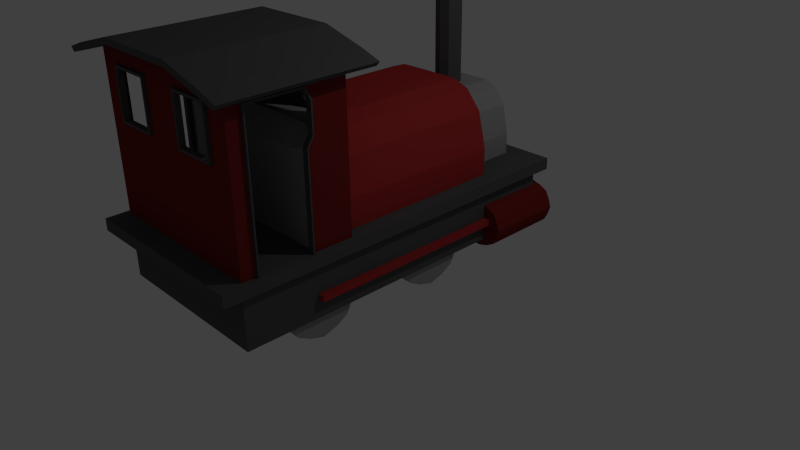 # Source: steamer040.blend  (saved by Blender 2.69.0; exported with 4.5.12 LTS)
import bpy
from mathutils import Matrix  # noqa: F401  (used for matrix-valued properties, if any)

bpy.ops.wm.read_factory_settings(use_empty=True)
scene = bpy.context.scene
scene.name = 'Scene'

# ---- collections
col_collection_1 = bpy.data.collections.new('Collection 1'); scene.collection.children.link(col_collection_1)

# ---- materials (node trees are filled in below, after node groups)
mat_material = bpy.data.materials.new('Material')
mat_material.alpha_threshold = 0.0
mat_material.use_transparent_shadow = False
mat_material.diffuse_color = (0.4179, 0.0331, 0.0331, 1.0)
mat_material.roughness = 0.5
mat_material.line_color = (0.0, 0.0, 0.0, 1.0)
mat_material_001 = bpy.data.materials.new('Material.001')
mat_material_001.alpha_threshold = 0.0
mat_material_001.use_transparent_shadow = False
mat_material_001.diffuse_color = (0.09463, 0.09463, 0.09463, 1.0)
mat_material_001.roughness = 0.5
mat_material_001.line_color = (0.0, 0.0, 0.0, 1.0)
mat_material_002 = bpy.data.materials.new('Material.002')
mat_material_002.alpha_threshold = 0.0
mat_material_002.use_transparent_shadow = False
mat_material_002.diffuse_color = (0.2019, 0.01814, 0.01814, 1.0)
mat_material_002.roughness = 0.5
mat_material_002.line_color = (0.0, 0.0, 0.0, 1.0)
mat_material_003 = bpy.data.materials.new('Material.003')
mat_material_003.alpha_threshold = 0.0
mat_material_003.use_transparent_shadow = False
mat_material_003.diffuse_color = (0.3343, 0.3343, 0.3343, 1.0)
mat_material_003.roughness = 0.5
mat_material_003.line_color = (0.0, 0.0, 0.0, 1.0)

# ---- material node trees

# ---- world
world_world = bpy.data.worlds.new('World'); scene.world = world_world
world_world.color = (0.05088, 0.05088, 0.05088)
world_world.use_sun_shadow = False
world_world.sun_shadow_jitter_overblur = 0.0
world_world.cycles.sampling_method = 'MANUAL'
world_world.cycles.sample_map_resolution = 256

# ---- cameras
cam_camera = bpy.data.cameras.new('Camera')
cam_camera.clip_end = 100.0
cam_camera.lens = 35.0
cam_camera.sensor_width = 32.0
cam_camera.sensor_height = 18.0
cam_camera.ortho_scale = 7.314
cam_camera.dof.focus_distance = 0.0
cam_camera.dof.aperture_fstop = 128.0

# ---- lights
light_lamp = bpy.data.lights.new('Lamp', 'POINT')
light_lamp.transmission_factor = 0.0
light_lamp.cutoff_distance = 30.0
light_lamp.energy = 100.0
light_lamp.shadow_buffer_clip_start = 1.001
light_lamp.shadow_soft_size = 0.1
light_lamp.shadow_maximum_resolution = 0.006
light_lamp.use_absolute_resolution = True
light_lamp.cycles.use_multiple_importance_sampling = False

# ---- meshes
me_cube_001 = bpy.data.meshes.new('Cube.001')
me_cube_001.from_pydata([(0.4826, 1.734, -1.344), (1.863, 1.734, -1.344), (1.173, 1.777, -1.344), (0.5587, 1.734, -0.598), (1.786, 1.734, -0.598), (1.173, 1.777, -0.594), (1.518, 1.777, -1.344), (0.7009, 1.734, -0.4027), (1.644, 1.734, -0.4027), (0.8276, 1.777, -1.344), (0.4826, 1.734, -0.9673), (1.863, 1.734, -0.9673), (1.501, 1.777, -0.5943), (0.844, 1.777, -0.5943), (1.173, 1.777, -0.9673), (1.173, 1.734, -0.3332), (1.482, 1.734, -0.3365), (1.518, 1.777, -0.9673), (0.8276, 1.777, -0.9673), (0.8629, 1.734, -0.3365), (0.4826, 0.9806, -1.344), (1.863, 0.9806, -1.344), (0.5587, 0.9806, -0.598), (1.786, 0.9806, -0.598), (0.7009, 0.9806, -0.4027), (1.644, 0.9806, -0.4027), (0.4826, 0.9806, -0.9673), (1.863, 0.9806, -0.9673), (1.173, 0.9806, -0.3332), (1.482, 0.9806, -0.3365), (0.8629, 0.9806, -0.3365), (0.2066, 0.9932, -1.331), (2.139, 0.9932, -1.331), (1.173, 0.9932, -1.331), (0.3132, 0.9932, -0.44), (2.032, 0.9932, -0.44), (1.173, 0.9932, -0.4351), (1.656, 0.9932, -1.331), (0.5122, 0.9932, -0.2067), (1.833, 0.9932, -0.2067), (0.6896, 0.9932, -1.331), (0.2066, 0.9932, -0.8809), (2.139, 0.9932, -0.8809), (1.633, 0.9932, -0.4356), (0.7125, 0.9932, -0.4356), (1.173, 0.9932, -0.8809), (1.173, 0.9932, -0.1238), (1.606, 0.9932, -0.1277), (1.656, 0.9932, -0.8809), (0.6896, 0.9932, -0.8809), (0.7391, 0.9932, -0.1277), (0.2066, 0.1674, -1.331), (2.139, 0.1674, -1.331), (0.3132, 0.1674, -0.44), (2.032, 0.1674, -0.44), (0.5122, 0.1674, -0.2067), (1.833, 0.1674, -0.2067), (0.2066, 0.1674, -0.8809), (2.139, 0.1674, -0.8809), (1.173, 0.1674, -0.1238), (1.606, 0.1674, -0.1277), (0.7391, 0.1674, -0.1277), (0.2066, -0.5859, -1.331), (2.139, -0.5859, -1.331), (0.3132, -0.5859, -0.44), (2.032, -0.5859, -0.44), (0.5122, -0.5859, -0.2067), (1.833, -0.5859, -0.2067), (0.2066, -0.5859, -0.8809), (2.139, -0.5859, -0.8809), (1.173, -0.5859, -0.1238), (1.606, -0.5859, -0.1277), (0.7391, -0.5859, -0.1277), (0.2066, -1.286, -1.331), (2.139, -1.286, -1.331), (0.3132, -1.286, -0.44), (2.032, -1.286, -0.44), (0.5122, -1.286, -0.2067), (1.833, -1.286, -0.2067), (0.2066, -1.286, -0.8809), (2.139, -1.286, -0.8809), (1.173, -1.286, -0.1238), (1.606, -1.286, -0.1277), (0.7391, -1.286, -0.1277), (0.0756, -1.255, -1.299), (2.283, -1.255, -1.299), (2.283, -2.655, -1.299), (0.0756, -2.655, -1.299), (0.0756, -1.255, 0.6817), (2.283, -1.255, 0.6817), (2.283, -2.655, 0.6817), (0.0756, -2.655, 0.6817), (0.006169, 1.967, -1.384), (2.355, 1.967, -1.384), (2.355, -2.922, -1.384), (0.006169, -2.922, -1.384), (0.006169, 1.967, -1.234), (2.355, 1.967, -1.234), (2.355, -2.922, -1.234), (0.006169, -2.922, -1.234), (1.052, 1.465, -0.4612), (1.283, 1.465, -0.4612), (1.283, 1.235, -0.4612), (1.052, 1.235, -0.4612), (1.052, 1.465, 0.8791), (1.283, 1.465, 0.8791), (1.283, 1.235, 0.8791), (1.052, 1.235, 0.8791), (1.321, 1.35, -0.4612), (1.168, 1.196, 0.8791), (1.168, 1.504, 0.8791), (1.168, 1.196, -0.4612), (1.168, 1.504, -0.4612), (1.014, 1.35, 0.8791), (1.321, 1.35, 0.8791), (1.014, 1.35, -0.4612), (1.041, 1.477, 0.9362), (1.041, 1.477, 0.8791), (1.295, 1.477, 0.8791), (1.295, 1.223, 0.8791), (1.041, 1.223, 0.8791), (1.168, 1.181, 0.8791), (1.168, 1.519, 0.8791), (0.9983, 1.35, 0.8791), (1.337, 1.35, 0.8791), (0.0756, -1.255, -0.08271), (1.295, 1.477, 0.9362), (1.295, 1.223, 0.9362), (1.041, 1.223, 0.9362), (1.168, 1.181, 0.9362), (1.168, 1.519, 0.9362), (0.9983, 1.35, 0.9362), (1.337, 1.35, 0.9362), (1.168, 1.35, 0.9362), (1.179, -1.255, 0.8323), (2.283, -1.255, -0.08271), (1.179, -1.255, -1.299), (2.283, -1.955, 0.6817), (2.283, -2.655, -0.08271), (2.283, -1.955, -1.299), (1.179, -2.655, 0.8323), (0.0756, -2.655, -0.08271), (1.179, -2.655, -1.299), (0.0756, -1.955, 0.6817), (0.0756, -1.955, -1.299), (1.179, -1.255, -0.08271), (0.3791, -2.617, 0.5153), (1.179, -2.655, -0.08271), (1.455, -2.692, 0.04108), (1.179, -1.955, -1.299), (0.0756, -1.255, 0.4125), (1.731, -1.255, 0.8323), (2.283, -1.255, -0.8039), (0.6274, -1.255, -1.299), (2.283, -2.305, 0.6817), (2.283, -2.655, -0.8039), (2.283, -1.605, -1.299), (0.6274, -2.655, 0.8323), (0.0756, -2.655, -0.8039), (1.731, -2.655, -1.299), (0.0756, -1.605, 0.6817), (0.0756, -2.305, -1.299), (0.0756, -1.255, -0.8039), (0.6274, -1.255, 0.8323), (2.283, -1.255, 0.4125), (1.731, -1.255, -1.299), (2.283, -1.605, 0.6817), (2.283, -2.655, 0.4125), (2.283, -2.305, -1.299), (1.731, -2.655, 0.8323), (0.0756, -2.655, 0.4125), (0.6274, -2.655, -1.299), (0.0756, -2.305, 0.6817), (0.0756, -1.605, -1.299), (1.179, -1.255, -0.8039), (1.179, -1.255, 0.4125), (0.6274, -1.255, -0.08271), (1.731, -1.255, -0.08271), (0.8758, -2.617, 0.5153), (0.8758, -2.617, 0.2827), (2.283, -1.605, -0.08271), (0.3791, -2.617, 0.2827), (1.179, -2.655, -0.8039), (1.179, -2.655, 0.4125), (1.731, -2.655, -0.08271), (0.6274, -2.655, -0.08271), (2.007, -2.692, 0.04108), (1.455, -2.692, 0.5471), (2.007, -2.692, 0.5471), (0.0756, -1.605, -0.08271), (1.179, -2.305, -1.299), (1.179, -1.605, -1.299), (0.6274, -1.955, -1.299), (1.731, -1.955, -1.299), (1.731, -1.255, -0.8039), (0.3791, -2.692, 0.2827), (0.6274, -2.655, -0.8039), (0.0756, -1.605, -0.8039), (1.731, -2.305, -1.299), (0.6274, -1.255, -0.8039), (0.6846, -1.255, 0.4896), (1.674, -1.255, 0.4896), (2.283, -1.605, -0.8039), (2.283, -1.605, 0.4125), (0.8758, -2.692, 0.2827), (1.731, -2.655, -0.8039), (0.3515, -2.692, 0.1649), (0.9034, -2.692, 0.1649), (2.007, -2.692, 0.2887), (1.455, -2.692, 0.2887), (0.0756, -1.605, 0.4125), (0.6274, -2.305, -1.299), (0.6274, -1.605, -1.299), (1.731, -1.605, -1.299), (0.8758, -2.692, 0.5153), (2.283, -1.255, 0.1649), (1.455, -2.692, 0.1649), (0.6846, -1.255, 0.09091), (0.3791, -2.692, 0.5153), (0.0756, -2.655, 0.1649), (1.179, -1.255, 0.1649), (0.0756, -1.255, 0.1649), (2.283, -1.605, 0.1649), (0.3515, -2.692, 0.4125), (2.007, -2.692, 0.1649), (2.283, -2.655, 0.1649), (0.9034, -2.692, 0.4125), (1.179, -2.655, 0.1649), (0.0756, -1.605, 0.1649), (1.674, -1.255, 0.09091), (0.0756, -1.255, 0.5471), (2.007, -1.255, 0.757), (2.283, -1.255, -1.051), (0.3515, -1.255, -1.299), (2.283, -2.48, 0.6817), (2.283, -2.655, -1.051), (2.283, -1.43, -1.299), (0.3515, -2.655, 0.757), (0.0756, -2.655, -1.051), (2.007, -2.655, -1.299), (0.0756, -1.43, 0.6817), (0.0756, -2.48, -1.299), (0.0756, -1.255, -1.051), (0.3515, -1.255, 0.757), (2.283, -1.255, 0.5471), (2.007, -1.255, -1.299), (2.283, -1.43, 0.6817), (2.283, -2.655, 0.5471), (2.283, -2.48, -1.299), (2.007, -2.655, 0.757), (0.0756, -2.655, 0.5471), (0.3515, -2.655, -1.299), (0.0756, -2.48, 0.6817), (0.0756, -1.43, -1.299), (1.179, -1.255, -1.051), (1.179, -1.255, 0.5471), (0.3515, -1.255, -0.08271), (1.455, -1.255, -0.08271), (0.8758, -2.692, 0.05989), (2.283, -1.955, 0.5471), (2.283, -1.43, -0.08271), (0.6274, -2.692, -0.05153), (1.179, -2.655, -1.051), (1.179, -2.655, 0.5471), (2.007, -2.655, -0.08271), (0.9034, -2.655, -0.08271), (0.8758, -2.617, -0.05153), (0.0756, -1.955, 0.5471), (0.0756, -2.48, -0.08271), (0.0756, -1.78, -0.08271), (1.179, -2.48, -1.299), (1.179, -1.43, -1.299), (0.3515, -1.955, -1.299), (1.455, -1.955, -1.299), (0.0756, -1.255, 0.04108), (1.455, -1.255, 0.8323), (2.283, -1.255, -0.4433), (0.9034, -1.255, -1.299), (2.283, -2.13, 0.6817), (2.283, -2.655, -0.4433), (2.283, -1.78, -1.299), (0.9034, -2.655, 0.8323), (0.0756, -2.655, -0.4433), (1.455, -2.655, -1.299), (0.0756, -1.78, 0.6817), (0.0756, -2.13, -1.299), (0.0756, -1.255, -0.4433), (0.9034, -1.255, 0.8323), (2.283, -1.255, 0.04108), (1.455, -1.255, -1.299), (2.283, -1.78, 0.6817), (2.283, -2.655, 0.04108), (2.283, -2.13, -1.299), (1.455, -2.655, 0.8323), (0.0756, -2.655, 0.04108), (0.9034, -2.655, -1.299), (0.0756, -2.13, 0.6817), (0.0756, -1.78, -1.299), (1.179, -1.255, -0.4433), (1.179, -1.255, 0.04108), (0.9034, -1.255, -0.08271), (2.007, -1.255, -0.08271), (0.8758, -2.692, -0.05153), (0.3791, -2.692, 0.05989), (2.283, -1.78, -0.08271), (2.283, -2.48, -0.08271), (1.179, -2.655, -0.4433), (1.179, -2.655, 0.04108), (1.455, -2.655, -0.08271), (0.3515, -2.655, -0.08271), (1.455, -2.692, 0.4125), (2.007, -2.692, 0.4125), (1.731, -2.692, 0.5471), (0.0756, -1.43, -0.08271), (1.179, -2.13, -1.299), (1.179, -1.78, -1.299), (0.9034, -1.955, -1.299), (2.007, -1.955, -1.299), (1.731, -1.255, -1.051), (1.731, -1.255, -0.4433), (1.455, -1.255, -0.8039), (2.007, -1.255, -0.8039), (0.3791, -2.692, -0.05153), (0.6274, -2.692, 0.5153), (0.8758, -2.692, 0.3941), (2.283, -2.48, -0.8039), (0.6274, -2.655, -1.051), (0.6274, -2.655, -0.4433), (0.9034, -2.655, -0.8039), (0.3515, -2.655, -0.8039), (0.0756, -1.605, -1.051), (0.0756, -1.605, -0.4433), (0.0756, -1.78, -0.8039), (0.0756, -1.43, -0.8039), (1.731, -2.48, -1.299), (1.731, -2.13, -1.299), (1.455, -2.305, -1.299), (2.007, -2.305, -1.299), (0.6274, -1.255, -1.051), (0.6274, -1.255, -0.4433), (0.3515, -1.255, -0.8039), (0.9034, -1.255, -0.8039), (0.6274, -1.255, 0.04108), (0.6274, -1.255, 0.5475), (0.3515, -1.255, 0.4153), (0.7527, -1.255, 0.4152), (1.731, -1.255, 0.04108), (1.731, -1.255, 0.5475), (1.606, -1.255, 0.4152), (2.007, -1.255, 0.4153), (2.283, -1.605, -1.051), (2.283, -1.605, -0.4433), (2.283, -1.43, -0.8039), (2.283, -1.78, -0.8039), (2.283, -1.605, 0.04108), (2.283, -1.605, 0.5471), (2.283, -1.43, 0.4125), (2.283, -1.705, 0.4125), (0.3791, -2.692, 0.3941), (2.283, -2.305, 0.5471), (0.8758, -2.692, 0.1713), (2.283, -2.48, 0.4125), (1.731, -2.655, -1.051), (1.731, -2.655, -0.4433), (2.007, -2.655, -0.8039), (1.455, -2.655, -0.8039), (0.6274, -2.692, 0.5471), (1.731, -2.655, 0.5471), (2.007, -2.655, 0.4125), (1.455, -2.655, 0.4125), (0.3515, -2.692, -0.08271), (0.6274, -2.655, 0.5471), (0.9034, -2.655, 0.4125), (0.3515, -2.655, 0.4125), (0.6274, -2.617, -0.05153), (1.455, -2.692, -0.08271), (0.0756, -2.48, -0.8039), (2.007, -2.692, -0.08271), (1.731, -2.692, -0.08271), (0.0756, -2.305, 0.5471), (0.0756, -2.48, 0.4125), (0.3791, -2.617, 0.1713), (0.0756, -1.605, 0.04108), (0.0756, -1.605, 0.5471), (0.0756, -1.705, 0.4125), (0.0756, -1.43, 0.4125), (0.6274, -2.48, -1.299), (0.6274, -2.13, -1.299), (0.3515, -2.305, -1.299), (0.9034, -2.305, -1.299), (0.6274, -1.78, -1.299), (0.6274, -1.43, -1.299), (0.3515, -1.605, -1.299), (0.9034, -1.605, -1.299), (1.731, -1.78, -1.299), (1.731, -1.43, -1.299), (1.455, -1.605, -1.299), (2.007, -1.605, -1.299), (-0.177, -2.13, 0.6706), (-0.177, -1.78, 0.6706), (0.3791, -2.692, 0.1713), (2.283, -1.255, 0.2887), (0.8758, -2.617, 0.1713), (0.3515, -2.692, 0.04108), (0.0756, -2.655, 0.2887), (1.179, -1.255, 0.2887), (0.0756, -1.255, 0.2887), (2.283, -1.605, 0.2887), (0.9034, -2.692, -0.08271), (0.3791, -2.617, 0.3941), (2.283, -2.655, 0.2887), (0.6274, -2.692, -0.08271), (1.179, -2.655, 0.2887), (0.0756, -1.605, 0.2887), (1.606, -1.255, 0.1649), (2.283, -1.43, 0.1649), (0.9034, -2.655, 0.1649), (0.0756, -2.48, 0.1649), (2.283, -2.48, 0.1649), (0.0756, -1.43, 0.1649), (2.283, -1.705, 0.1649), (0.8758, -2.617, 0.3941), (0.3515, -1.255, 0.1649), (0.9034, -2.692, 0.04108), (2.007, -2.655, 0.1649), (2.007, -1.255, 0.1649), (0.3515, -2.655, 0.1649), (0.0756, -1.705, 0.1649), (0.7527, -1.255, 0.1649), (1.455, -2.655, 0.1649), (2.007, -1.255, -1.051), (2.283, -2.48, -1.051), (0.3515, -2.655, -1.051), (0.0756, -1.43, -1.051), (2.007, -2.48, -1.299), (-0.177, -2.48, 0.6706), (0.9034, -1.255, -1.051), (0.7527, -1.255, 0.2891), (2.007, -1.255, 0.04108), (2.283, -1.78, -1.051), (2.283, -1.705, 0.04108), (2.283, -2.48, 0.04108), (1.455, -2.655, -1.051), (1.455, -2.655, 0.2887), (0.3515, -2.655, 0.2887), (0.8758, -2.617, 0.05989), (0.6274, -2.617, 0.5153), (0.0756, -1.43, 0.04108), (0.9034, -2.48, -1.299), (0.9034, -1.78, -1.299), (2.007, -1.78, -1.299), (-0.177, -1.43, 0.6706), (-0.177, -2.305, 0.6706), (-0.177, -1.605, 0.6706), (1.455, -1.255, -1.051), (1.455, -1.255, -0.4433), (2.007, -1.255, -0.4433), (0.3515, -2.692, 0.5471), (0.9034, -2.692, 0.5471), (2.283, -2.48, -0.4433), (0.9034, -2.655, -1.051), (0.9034, -2.655, -0.4433), (0.3515, -2.655, -0.4433), (0.0756, -1.78, -1.051), (0.0756, -1.78, -0.4433), (0.0756, -1.43, -0.4433), (1.455, -2.48, -1.299), (1.455, -2.13, -1.299), (2.007, -2.13, -1.299), (-0.177, -1.955, 0.6706), (-0.177, -2.655, 0.6706), (-0.177, -1.255, 0.6706), (0.3515, -1.255, -1.051), (0.3515, -1.255, -0.4433), (0.9034, -1.255, -0.4433), (0.3515, -1.255, 0.2891), (0.3515, -1.255, 0.5475), (0.9034, -1.255, 0.5471), (1.455, -1.255, 0.04108), (1.455, -1.255, 0.5471), (2.007, -1.255, 0.5475), (2.283, -1.43, -1.051), (2.283, -1.43, -0.4433), (2.283, -1.78, -0.4433), (2.283, -1.43, 0.04108), (2.283, -1.43, 0.5471), (2.283, -1.78, 0.5471), (0.9034, -2.692, 0.2887), (2.283, -2.13, 0.5471), (2.283, -2.48, 0.5471), (2.007, -2.655, -1.051), (2.007, -2.655, -0.4433), (1.455, -2.655, -0.4433), (2.007, -2.655, 0.2887), (2.007, -2.655, 0.5471), (1.455, -2.655, 0.5471), (0.9034, -2.655, 0.2887), (0.9034, -2.655, 0.5471), (0.3515, -2.655, 0.5471), (0.0756, -2.48, -1.051), (0.0756, -2.48, -0.4433), (0.3791, -2.617, -0.05153), (0.0756, -2.48, 0.04108), (0.0756, -2.48, 0.5471), (0.0756, -2.13, 0.5471), (0.0756, -1.705, 0.04108), (0.0756, -1.78, 0.5471), (0.0756, -1.43, 0.5471), (0.3515, -2.48, -1.299), (0.3515, -2.13, -1.299), (0.9034, -2.13, -1.299), (0.3515, -1.78, -1.299), (0.3515, -1.43, -1.299), (0.9034, -1.43, -1.299), (1.455, -1.78, -1.299), (1.455, -1.43, -1.299), (2.007, -1.43, -1.299), (-0.1237, -2.13, 0.6174), (-0.1237, -1.78, 0.6174), (-0.1237, -2.48, 0.6174), (-0.1237, -1.43, 0.6174), (-0.1237, -2.305, 0.6174), (-0.1237, -1.605, 0.6174), (-0.1237, -1.955, 0.6174), (-0.1237, -2.655, 0.6174), (-0.1237, -1.255, 0.6174), (1.606, -1.255, 0.2891), (2.283, -1.43, 0.2887), (0.9034, -2.655, 0.04108), (0.0756, -2.48, 0.2887), (2.283, -2.48, 0.2887), (0.0756, -1.43, 0.2887), (2.283, -1.705, 0.2887), (0.3791, -2.617, 0.05989), (0.3515, -1.255, 0.04108), (0.3515, -2.692, 0.2887), (2.007, -2.655, 0.04108), (2.007, -1.255, 0.2891), (0.3515, -2.655, 0.04108), (0.0756, -1.705, 0.2887), (0.9034, -1.255, 0.04108), (1.455, -2.655, 0.04108), (1.674, -1.218, 0.4896), (1.674, -1.218, 0.09091), (1.731, -1.218, 0.04108), (1.731, -1.218, 0.5475), (1.606, -1.218, 0.4152), (2.007, -1.218, 0.4153), (1.606, -1.218, 0.1649), (2.007, -1.218, 0.1649), (2.007, -1.218, 0.04108), (2.007, -1.218, 0.5475), (1.606, -1.218, 0.2891), (2.007, -1.218, 0.2891), (1.687, -1.218, 0.4698), (1.687, -1.218, 0.111), (1.739, -1.218, 0.06611), (1.739, -1.218, 0.5219), (1.626, -1.218, 0.4028), (1.987, -1.218, 0.4029), (1.626, -1.218, 0.1775), (1.987, -1.218, 0.1775), (1.987, -1.218, 0.06611), (1.987, -1.218, 0.5218), (1.626, -1.218, 0.2893), (1.987, -1.218, 0.2893), (1.687, -1.293, 0.4698), (1.687, -1.293, 0.111), (1.739, -1.293, 0.06611), (1.739, -1.293, 0.5219), (1.626, -1.293, 0.4028), (1.987, -1.293, 0.4029), (1.626, -1.293, 0.1775), (1.987, -1.293, 0.1775), (1.987, -1.293, 0.06611), (1.987, -1.293, 0.5218), (1.626, -1.293, 0.2893), (1.987, -1.293, 0.2893), (0.6846, -1.218, 0.4896), (0.6846, -1.218, 0.09091), (0.6274, -1.218, 0.04108), (0.6274, -1.218, 0.5475), (0.3515, -1.218, 0.4153), (0.7527, -1.218, 0.4152), (0.3515, -1.218, 0.1649), (0.7527, -1.218, 0.1649), (0.7527, -1.218, 0.2891), (0.3515, -1.218, 0.2891), (0.3515, -1.218, 0.5475), (0.3515, -1.218, 0.04108), (0.6715, -1.218, 0.4698), (0.6715, -1.218, 0.111), (0.62, -1.218, 0.06611), (0.62, -1.218, 0.5219), (0.3717, -1.218, 0.4029), (0.7328, -1.218, 0.4028), (0.3717, -1.218, 0.1775), (0.7328, -1.218, 0.1775), (0.7328, -1.218, 0.2893), (0.3717, -1.218, 0.2893), (0.3717, -1.218, 0.5218), (0.3717, -1.218, 0.06611), (0.6715, -1.293, 0.4698), (0.6715, -1.293, 0.111), (0.62, -1.293, 0.06611), (0.62, -1.293, 0.5219), (0.3717, -1.293, 0.4029), (0.7328, -1.293, 0.4028), (0.3717, -1.293, 0.1775), (0.7328, -1.293, 0.1775), (0.7328, -1.293, 0.2893), (0.3717, -1.293, 0.2893), (0.3717, -1.293, 0.5218), (0.3717, -1.293, 0.06611), (1.483, -2.692, 0.05989), (1.979, -2.692, 0.05989), (1.483, -2.692, 0.5153), (1.979, -2.692, 0.5153), (1.979, -2.692, 0.2827), (1.483, -2.692, 0.2827), (1.483, -2.692, 0.1713), (1.979, -2.692, 0.1713), (1.483, -2.692, 0.3941), (1.979, -2.692, 0.3941), (1.731, -2.692, 0.5153), (1.483, -2.692, -0.05153), (1.979, -2.692, -0.05153), (1.731, -2.692, -0.05153), (1.483, -2.617, 0.05989), (1.979, -2.617, 0.05989), (1.483, -2.617, 0.5153), (1.979, -2.617, 0.5153), (1.979, -2.617, 0.2827), (1.483, -2.617, 0.2827), (1.483, -2.617, 0.1713), (1.979, -2.617, 0.1713), (1.483, -2.617, 0.3941), (1.979, -2.617, 0.3941), (1.731, -2.617, 0.5153), (1.483, -2.617, -0.05153), (1.979, -2.617, -0.05153), (1.731, -2.617, -0.05153), (2.321, -1.955, -1.299), (2.321, -2.305, -1.299), (2.321, -2.48, -1.299), (2.321, -1.955, 0.5471), (2.321, -1.78, -1.299), (2.321, -2.13, -1.299), (2.321, -1.78, -0.08271), (2.321, -2.48, -0.08271), (2.321, -2.48, -0.8039), (2.321, -1.78, -0.8039), (2.321, -1.705, 0.4125), (2.321, -2.305, 0.5471), (2.321, -2.48, 0.4125), (2.321, -2.48, 0.1649), (2.321, -1.705, 0.1649), (2.321, -2.48, -1.051), (2.321, -1.78, -1.051), (2.321, -1.705, 0.04108), (2.321, -2.48, 0.04108), (2.321, -2.48, -0.4433), (2.321, -1.78, -0.4433), (2.321, -1.78, 0.5471), (2.321, -2.13, 0.5471), (2.321, -2.48, 0.5471), (2.321, -2.48, 0.2887), (2.321, -1.705, 0.2887), (2.321, -1.963, -1.23), (2.321, -2.295, -1.23), (2.321, -2.462, -1.23), (2.321, -1.963, 0.524), (2.321, -1.797, -1.23), (2.321, -2.129, -1.23), (2.321, -1.797, -0.07435), (2.321, -2.462, -0.07435), (2.321, -2.462, -0.7594), (2.321, -1.797, -0.7594), (2.321, -1.725, 0.3961), (2.321, -2.295, 0.524), (2.321, -2.462, 0.3961), (2.321, -2.462, 0.1609), (2.321, -1.725, 0.1609), (2.321, -2.462, -0.9947), (2.321, -1.797, -0.9947), (2.321, -1.725, 0.04326), (2.321, -2.462, 0.04326), (2.321, -2.462, -0.4169), (2.321, -1.797, -0.4169), (2.321, -1.797, 0.524), (2.321, -2.129, 0.524), (2.321, -2.462, 0.524), (2.321, -2.462, 0.2785), (2.321, -1.725, 0.2785), (2.245, -1.963, -1.23), (2.245, -2.295, -1.23), (2.245, -2.462, -1.23), (2.245, -1.963, 0.524), (2.245, -1.797, -1.23), (2.245, -2.129, -1.23), (2.245, -1.797, -0.07435), (2.245, -2.462, -0.07435), (2.245, -2.462, -0.7594), (2.245, -1.797, -0.7594), (2.245, -1.725, 0.3961), (2.245, -2.295, 0.524), (2.245, -2.462, 0.3961), (2.245, -2.462, 0.1609), (2.245, -1.725, 0.1609), (2.245, -2.462, -0.9947), (2.245, -1.797, -0.9947), (2.245, -1.725, 0.04326), (2.245, -2.462, 0.04326), (2.245, -2.462, -0.4169), (2.245, -1.797, -0.4169), (2.245, -1.797, 0.524), (2.245, -2.129, 0.524), (2.245, -2.462, 0.524), (2.245, -2.462, 0.2785), (2.245, -1.725, 0.2785), (0.03793, -1.955, -1.299), (0.03793, -2.305, -1.299), (0.03793, -2.48, -1.299), (0.03793, -1.955, 0.5471), (0.03793, -2.48, -0.08271), (0.03793, -1.78, -0.08271), (0.03793, -2.13, -1.299), (0.03793, -1.78, -1.299), (0.03793, -1.78, -0.8039), (0.03793, -2.48, -0.8039), (0.03793, -2.305, 0.5471), (0.03793, -2.48, 0.4125), (0.03793, -1.705, 0.4125), (0.03793, -2.48, 0.1649), (0.03793, -1.705, 0.1649), (0.03793, -1.78, -1.051), (0.03793, -1.78, -0.4433), (0.03793, -2.48, -1.051), (0.03793, -2.48, -0.4433), (0.03793, -2.48, 0.04108), (0.03793, -2.48, 0.5471), (0.03793, -2.13, 0.5471), (0.03793, -1.705, 0.04108), (0.03793, -1.78, 0.5471), (0.03793, -2.48, 0.2887), (0.03793, -1.705, 0.2887), (0.03793, -1.963, -1.231), (0.03793, -2.295, -1.231), (0.03793, -2.462, -1.231), (0.03793, -1.963, 0.5233), (0.03793, -2.462, -0.07498), (0.03793, -1.797, -0.07498), (0.03793, -2.129, -1.231), (0.03793, -1.797, -1.231), (0.03793, -1.797, -0.7601), (0.03793, -2.462, -0.7601), (0.03793, -2.295, 0.5233), (0.03793, -2.462, 0.3954), (0.03793, -1.725, 0.3954), (0.03793, -2.462, 0.1602), (0.03793, -1.725, 0.1602), (0.03793, -1.797, -0.9953), (0.03793, -1.797, -0.4175), (0.03793, -2.462, -0.9953), (0.03793, -2.462, -0.4175), (0.03793, -2.462, 0.04263), (0.03793, -2.462, 0.5233), (0.03793, -2.129, 0.5233), (0.03793, -1.725, 0.04263), (0.03793, -1.797, 0.5233), (0.03793, -2.462, 0.2778), (0.03793, -1.725, 0.2778), (0.1133, -1.963, -1.231), (0.1133, -2.295, -1.231), (0.1133, -2.462, -1.231), (0.1133, -1.963, 0.5233), (0.1133, -2.462, -0.07498), (0.1133, -1.797, -0.07498), (0.1133, -2.129, -1.231), (0.1133, -1.797, -1.231), (0.1133, -1.797, -0.7601), (0.1133, -2.462, -0.7601), (0.1133, -2.295, 0.5233), (0.1133, -2.462, 0.3954), (0.1133, -1.725, 0.3954), (0.1133, -2.462, 0.1602), (0.1133, -1.725, 0.1602), (0.1133, -1.797, -0.9953), (0.1133, -1.797, -0.4175), (0.1133, -2.462, -0.9953), (0.1133, -2.462, -0.4175), (0.1133, -2.462, 0.04263), (0.1133, -2.462, 0.5233), (0.1133, -2.129, 0.5233), (0.1133, -1.725, 0.04263), (0.1133, -1.797, 0.5233), (0.1133, -2.462, 0.2778), (0.1133, -1.725, 0.2778), (0.3791, -2.617, 0.748), (0.8758, -2.617, 0.7933), (0.6274, -2.617, 0.7933), (1.483, -2.617, 0.7933), (1.979, -2.617, 0.7508), (1.731, -2.617, 0.7933), (0.8758, -2.617, -1.258), (0.6274, -2.617, -1.258), (0.3791, -2.617, -1.258), (1.483, -2.617, -1.258), (1.979, -2.617, -1.258), (1.731, -2.617, -1.258), (0.09084, -2.617, 0.5153), (0.09084, -2.617, 0.2827), (0.09084, -2.617, 0.1713), (0.09084, -2.617, 0.3941), (0.09084, -2.617, -0.05153), (0.09084, -2.617, 0.05989), (0.09084, -2.617, 0.6602), (0.09084, -2.617, -1.258), (2.278, -2.617, 0.05989), (2.278, -2.617, 0.5153), (2.278, -2.617, 0.2827), (2.278, -2.617, 0.1713), (2.278, -2.617, 0.3941), (2.278, -2.617, -0.05153), (2.278, -2.617, 0.6687), (2.278, -2.617, -1.258), (1.739, -1.293, 0.8197), (1.987, -1.293, 0.7516), (0.62, -1.293, 0.8197), (0.3717, -1.293, 0.7516), (0.08491, -1.293, 0.4029), (0.08491, -1.293, 0.1775), (0.08491, -1.293, 0.2893), (0.08491, -1.293, 0.5218), (0.08491, -1.293, 0.06611), (0.08491, -1.293, 0.6689), (2.264, -1.293, 0.4029), (2.264, -1.293, 0.1775), (2.264, -1.293, 0.06611), (2.264, -1.293, 0.5218), (2.264, -1.293, 0.2893), (2.264, -1.293, 0.6689), (1.739, -1.592, 0.06611), (1.987, -1.592, 0.06611), (0.62, -1.592, 0.06611), (0.3717, -1.592, 0.06611), (0.08491, -1.659, 0.06611), (2.264, -1.659, 0.06611), (1.739, -1.744, -0.1781), (1.987, -1.744, -0.1781), (0.62, -1.744, -0.1781), (0.3717, -1.744, -0.1781), (0.08491, -1.744, -0.07011), (2.264, -1.744, -0.07011), (1.739, -1.744, -1.254), (1.987, -1.744, -1.254), (0.62, -1.744, -1.254), (0.3717, -1.744, -1.254), (0.08491, -1.744, -1.254), (2.264, -1.744, -1.254), (0.07825, 1.799, -1.384), (2.275, 1.799, -1.384), (2.275, -2.658, -1.384), (0.07825, -2.658, -1.384), (0.07825, 1.799, -2.032), (2.275, 1.799, -2.032), (2.275, -2.658, -2.032), (0.07825, -2.658, -2.032), (0.0756, -1.255, 0.757), (2.283, -1.255, 0.757), (2.283, -2.655, 0.757), (0.0756, -2.655, 0.757), (1.179, -1.255, 0.9077), (2.283, -1.955, 0.757), (1.179, -2.655, 0.9077), (0.0756, -1.955, 0.757), (1.179, -1.955, 0.9077), (1.731, -1.255, 0.9077), (2.283, -2.305, 0.757), (0.6274, -2.655, 0.9077), (0.0756, -1.605, 0.757), (0.6274, -1.255, 0.9077), (2.283, -1.605, 0.757), (1.731, -2.655, 0.9077), (0.0756, -2.305, 0.757), (1.179, -1.605, 0.9077), (1.179, -2.305, 0.9077), (0.6274, -1.955, 0.9077), (1.731, -1.955, 0.9077), (1.731, -1.605, 0.9077), (0.6274, -1.605, 0.9077), (0.6274, -2.305, 0.9077), (1.731, -2.305, 0.9077), (2.007, -1.255, 0.8323), (2.283, -2.48, 0.757), (0.3515, -2.655, 0.8323), (0.0756, -1.43, 0.757), (0.3515, -1.255, 0.8323), (2.283, -1.43, 0.757), (2.007, -2.655, 0.8323), (0.0756, -2.48, 0.757), (1.179, -1.43, 0.9077), (1.179, -2.48, 0.9077), (0.3515, -1.955, 0.8323), (1.455, -1.955, 0.9077), (1.455, -1.255, 0.9077), (2.283, -2.13, 0.757), (0.9034, -2.655, 0.9077), (0.0756, -1.78, 0.757), (0.9034, -1.255, 0.9077), (2.283, -1.78, 0.757), (1.455, -2.655, 0.9077), (0.0756, -2.13, 0.757), (1.179, -1.78, 0.9077), (1.179, -2.13, 0.9077), (0.9034, -1.955, 0.9077), (2.007, -1.955, 0.8323), (1.731, -1.43, 0.9077), (1.731, -1.78, 0.9077), (1.455, -1.605, 0.9077), (2.007, -1.605, 0.8323), (0.6274, -1.43, 0.9077), (0.6274, -1.78, 0.9077), (0.3515, -1.605, 0.8323), (0.9034, -1.605, 0.9077), (0.6274, -2.13, 0.9077), (0.6274, -2.48, 0.9077), (0.3515, -2.305, 0.8323), (0.9034, -2.305, 0.9077), (1.731, -2.13, 0.9077), (1.731, -2.48, 0.9077), (1.455, -2.305, 0.9077), (2.007, -2.305, 0.8323), (2.007, -1.43, 0.8323), (0.9034, -1.43, 0.9077), (0.9034, -2.13, 0.9077), (2.007, -2.13, 0.8323), (1.455, -1.43, 0.9077), (1.455, -1.78, 0.9077), (2.007, -1.78, 0.8323), (0.3515, -1.43, 0.8323), (0.3515, -1.78, 0.8323), (0.9034, -1.78, 0.9077), (0.3515, -2.13, 0.8323), (0.3515, -2.48, 0.8323), (0.9034, -2.48, 0.9077), (1.455, -2.13, 0.9077), (1.455, -2.48, 0.9077), (2.007, -2.48, 0.8323), (2.482, -1.255, 0.6174), (2.482, -2.655, 0.6174), (2.482, -1.955, 0.6174), (2.482, -2.305, 0.6174), (2.482, -1.605, 0.6174), (2.482, -2.48, 0.6174), (2.482, -1.43, 0.6174), (2.482, -2.13, 0.6174), (2.482, -1.78, 0.6174), (2.536, -1.255, 0.6706), (2.536, -2.655, 0.6706), (2.536, -1.955, 0.6706), (2.536, -2.305, 0.6706), (2.536, -1.605, 0.6706), (2.536, -2.48, 0.6706), (2.536, -1.43, 0.6706), (2.536, -2.13, 0.6706), (2.536, -1.78, 0.6706), (2.283, -2.881, 0.6817), (0.0756, -2.881, 0.6817), (1.179, -2.881, 0.8323), (0.6274, -2.881, 0.8323), (1.731, -2.881, 0.8323), (0.3515, -2.881, 0.757), (2.007, -2.881, 0.757), (0.9034, -2.881, 0.8323), (1.455, -2.881, 0.8323), (-0.177, -2.881, 0.6706), (-0.1237, -2.881, 0.6174), (2.283, -2.881, 0.757), (0.0756, -2.881, 0.757), (1.179, -2.881, 0.9077), (0.6274, -2.881, 0.9077), (1.731, -2.881, 0.9077), (0.3515, -2.881, 0.8323), (2.007, -2.881, 0.8323), (0.9034, -2.881, 0.9077), (1.455, -2.881, 0.9077), (2.482, -2.881, 0.6174), (2.536, -2.881, 0.6706), (0.0756, -1.029, 0.6817), (2.283, -1.029, 0.6817), (1.179, -1.029, 0.8323), (1.731, -1.029, 0.8323), (0.6274, -1.029, 0.8323), (2.007, -1.029, 0.757), (0.3515, -1.029, 0.757), (1.455, -1.029, 0.8323), (0.9034, -1.029, 0.8323), (-0.177, -1.029, 0.6706), (-0.1237, -1.029, 0.6174), (0.0756, -1.029, 0.757), (2.283, -1.029, 0.757), (1.179, -1.029, 0.9077), (1.731, -1.029, 0.9077), (0.6274, -1.029, 0.9077), (2.007, -1.029, 0.8323), (0.3515, -1.029, 0.8323), (1.455, -1.029, 0.9077), (0.9034, -1.029, 0.9077), (2.482, -1.029, 0.6174), (2.536, -1.029, 0.6706), (2.245, -1.476, -1.274), (2.245, -2.852, -1.274), (2.245, -2.656, -1.274), (2.245, -1.476, 0.6191), (2.245, -1.284, -1.274), (2.245, -2.164, -1.274), (2.245, -1.284, -0.02675), (2.245, -2.656, -0.02675), (2.245, -2.656, -0.7663), (2.245, -1.284, -0.7663), (2.245, -1.28, 0.481), (2.245, -2.641, 0.6191), (2.245, -2.656, 0.481), (2.245, -2.656, 0.2271), (2.245, -1.28, 0.2271), (2.245, -2.656, -1.02), (2.245, -1.284, -1.02), (2.245, -1.28, 0.1002), (2.245, -2.656, 0.1002), (2.245, -2.656, -0.3965), (2.245, -1.284, -0.3965), (2.245, -1.284, 0.6191), (2.245, -2.164, 0.6191), (2.245, -2.656, 0.6191), (2.245, -2.656, 0.3541), (2.245, -1.28, 0.3541), (0.1133, -1.665, -1.334), (0.1133, -2.636, -1.334), (0.1133, -2.643, -1.334), (0.1133, -1.665, 0.7105), (0.1133, -2.643, 0.0131), (0.1133, -1.306, 0.0131), (0.1133, -2.15, -1.334), (0.1133, -1.306, -1.334), (0.1133, -1.306, -0.7855), (0.1133, -2.643, -0.7855), (0.1133, -2.636, 0.7105), (0.1133, -2.643, 0.5615), (0.1133, -1.296, 0.5615), (0.1133, -2.643, 0.2873), (0.1133, -1.296, 0.2873), (0.1133, -1.306, -1.06), (0.1133, -1.306, -0.3862), (0.1133, -2.643, -1.06), (0.1133, -2.643, -0.3862), (0.1133, -2.643, 0.1502), (0.1133, -2.643, 0.7105), (0.1133, -2.15, 0.7105), (0.1133, -1.296, 0.1502), (0.1133, -1.306, 0.7105), (0.1133, -2.643, 0.4244), (0.1133, -1.296, 0.4244), (0.1133, -1.296, 0.5615), (0.1133, -1.296, 0.1502), (0.1272, 0.1889, -2.29), (0.1272, 0.4431, -2.045), (0.1272, -0.4268, -2.045), (0.1272, -0.1726, -2.29), (0.1273, 0.3663, -1.87), (0.1273, -0.3508, -1.87), (0.1273, 0.007765, -1.87), (0.1272, 0.007765, -2.343), (0.1273, 0.4801, -1.87), (0.1273, -0.4645, -1.87), (0.1272, 0.355, -2.205), (0.1272, -0.327, -2.205), (0.4815, 0.1889, -2.29), (0.4815, 0.4276, -2.045), (0.4815, -0.4268, -2.045), (0.4815, -0.1726, -2.29), (0.4815, 0.007765, -2.343), (0.4815, 0.4801, -1.87), (0.4815, -0.4645, -1.87), (0.4815, 0.3426, -2.205), (0.4815, -0.327, -2.205), (1.86, -1.468, -2.29), (1.86, -1.214, -2.045), (1.86, -2.084, -2.045), (1.86, -1.83, -2.29), (1.86, -1.291, -1.87), (1.86, -2.008, -1.87), (1.86, -1.649, -1.87), (1.86, -1.649, -2.343), (1.86, -1.177, -1.87), (1.86, -2.122, -1.87), (1.86, -1.302, -2.205), (1.86, -1.984, -2.205), (2.214, -1.468, -2.29), (2.214, -1.23, -2.045), (2.214, -2.084, -2.045), (-0.1186, 1.881, -1.737), (-0.1186, 1.881, -1.948), (0.02949, 1.881, -1.589), (0.02949, 1.881, -2.096), (0.1347, 1.881, -1.626), (0.1347, 1.881, -2.059), (-0.08164, 1.881, -1.842), (-0.0185, 1.881, -1.996), (-0.0185, 1.881, -1.689), (0.1347, 1.881, -1.842), (0.1347, 1.881, -2.127), (0.1347, 1.881, -1.557), (-0.1503, 1.881, -1.842), (-0.0673, 1.881, -1.64), (-0.0673, 1.881, -2.044), (-0.1186, 0.8662, -1.737), (-0.1186, 0.8662, -1.948), (0.02949, 0.8662, -1.589), (0.02949, 0.8662, -2.096), (0.1347, 0.8662, -2.127), (0.1347, 0.8662, -1.557), (-0.1503, 0.8662, -1.842), (-0.0673, 0.8662, -1.64), (-0.0673, 0.8662, -2.044), (2.214, -1.83, -2.29), (2.214, -1.649, -2.343), (2.214, -1.177, -1.87), (2.214, -2.122, -1.87), (2.214, -1.315, -2.205), (2.214, -1.984, -2.205), (2.214, -0.327, -2.205), (2.214, 0.3426, -2.205), (2.214, -0.4645, -1.87), (2.214, 0.4801, -1.87), (2.214, 0.007765, -2.343), (2.214, -0.1726, -2.29), (2.214, -0.4268, -2.045), (2.214, 0.4276, -2.045), (2.214, 0.1889, -2.29), (1.86, -0.327, -2.205), (1.86, 0.355, -2.205), (1.86, -0.4645, -1.87), (1.86, 0.4801, -1.87), (1.86, 0.007765, -2.343), (1.86, 0.007765, -1.87), (1.86, -0.3508, -1.87), (1.86, 0.3663, -1.87), (1.86, -0.1726, -2.29), (1.86, -0.4268, -2.045), (1.86, 0.4431, -2.045), (1.86, 0.1889, -2.29), (0.4815, -1.984, -2.205), (0.4815, -1.315, -2.205), (0.4815, -2.122, -1.87), (0.4815, -1.177, -1.87), (0.4815, -1.649, -2.343), (0.4815, -1.83, -2.29), (0.4815, -2.084, -2.045), (0.4815, -1.23, -2.045), (0.4815, -1.468, -2.29), (0.1272, -1.984, -2.205), (0.1272, -1.302, -2.205), (0.1273, -2.122, -1.87), (0.1273, -1.177, -1.87), (0.1272, -1.649, -2.343), (0.1273, -1.649, -1.87), (0.1273, -2.008, -1.87), (0.1273, -1.291, -1.87), (0.1272, -1.83, -2.29), (0.1272, -2.084, -2.045), (0.1272, -1.214, -2.045), (0.1272, -1.468, -2.29), (2.486, 1.881, -1.737), (2.486, 1.881, -1.948), (2.338, 1.881, -1.589), (2.338, 1.881, -2.096), (2.233, 1.881, -1.626), (2.233, 1.881, -2.059), (2.449, 1.881, -1.842), (2.386, 1.881, -1.996), (2.386, 1.881, -1.689), (2.233, 1.881, -1.842), (2.233, 1.881, -2.127), (2.233, 1.881, -1.557), (2.518, 1.881, -1.842), (2.435, 1.881, -1.64), (2.435, 1.881, -2.044), (2.486, 0.8662, -1.737), (2.486, 0.8662, -1.948), (2.338, 0.8662, -1.589), (2.338, 0.8662, -2.096), (2.233, 0.8662, -2.127), (2.233, 0.8662, -1.557), (2.518, 0.8662, -1.842), (2.435, 0.8662, -1.64), (2.435, 0.8662, -2.044), (0.01131, 1.053, -1.806), (0.08661, 1.053, -1.804), (0.06736, 0.08247, -1.82), (-0.007958, 0.08147, -1.822), (0.009574, 1.06, -1.731), (0.08488, 1.06, -1.729), (0.06532, 0.08245, -1.745), (-0.009992, 0.08145, -1.747), (0.07179, -1.73, -1.814), (-0.00352, -1.731, -1.816), (0.06976, -1.73, -1.738), (-0.005554, -1.731, -1.74), (2.275, -1.731, -1.74), (2.35, -1.73, -1.738), (2.277, -1.731, -1.816), (2.352, -1.73, -1.814), (2.27, 0.08145, -1.747), (2.345, 0.08245, -1.745), (2.365, 1.06, -1.729), (2.29, 1.06, -1.731), (2.272, 0.08147, -1.822), (2.347, 0.08247, -1.82), (2.367, 1.053, -1.804), (2.291, 1.053, -1.806)], [(1069, 1071), (1070, 1074), (1070, 1071), (1069, 1073), (1090, 1092), (1091, 1095), (1091, 1092), (1090, 1094), (1147, 1143), (1146, 1145), (1146, 1142), (1147, 1145), (1168, 1164), (1167, 1166), (1167, 1163), (1168, 1166)], [(17, 12, 4, 11), (18, 13, 5, 14), (12, 16, 8, 4), (5, 15, 16, 12), (6, 17, 11, 1), (2, 14, 17, 6), (14, 5, 12, 17), (9, 18, 14, 2), (0, 10, 18, 9), (10, 3, 13, 18), (13, 19, 15, 5), (3, 7, 19, 13), (19, 7, 24, 30), (15, 19, 30, 28), (16, 15, 28, 29), (8, 16, 29, 25), (11, 4, 23, 27), (3, 10, 26, 22), (4, 8, 25, 23), (7, 3, 22, 24), (1, 11, 27, 21), (10, 0, 20, 26), (48, 43, 35, 42), (49, 44, 36, 45), (43, 47, 39, 35), (36, 46, 47, 43), (37, 48, 42, 32), (33, 45, 48, 37), (45, 36, 43, 48), (40, 49, 45, 33), (31, 41, 49, 40), (41, 34, 44, 49), (44, 50, 46, 36), (34, 38, 50, 44), (50, 38, 55, 61), (46, 50, 61, 59), (47, 46, 59, 60), (39, 47, 60, 56), (42, 35, 54, 58), (34, 41, 57, 53), (35, 39, 56, 54), (38, 34, 53, 55), (32, 42, 58, 52), (41, 31, 51, 57), (61, 55, 66, 72), (59, 61, 72, 70), (60, 59, 70, 71), (56, 60, 71, 67), (58, 54, 65, 69), (53, 57, 68, 64), (54, 56, 67, 65), (55, 53, 64, 66), (52, 58, 69, 63), (57, 51, 62, 68), (72, 66, 77, 83), (70, 72, 83, 81), (71, 70, 81, 82), (67, 71, 82, 78), (69, 65, 76, 80), (64, 68, 79, 75), (65, 67, 78, 76), (66, 64, 75, 77), (63, 69, 80, 74), (68, 62, 73, 79), (430, 232, 85, 245), (431, 235, 86, 248), (432, 238, 87, 251), (433, 242, 84, 253), (434, 248, 86, 239), (96, 97, 93, 92), (97, 98, 94, 93), (98, 99, 95, 94), (99, 96, 92, 95), (95, 92, 860, 863), (99, 98, 97, 96), (110, 105, 101, 112), (105, 114, 108, 101), (109, 107, 103, 111), (107, 113, 115, 103), (105, 110, 122, 118), (106, 114, 124, 119), (113, 104, 100, 115), (104, 110, 112, 100), (107, 109, 121, 120), (104, 113, 123, 117), (114, 106, 102, 108), (109, 106, 119, 121), (110, 104, 117, 122), (113, 107, 120, 123), (106, 109, 111, 102), (114, 105, 118, 124), (118, 122, 130, 126), (119, 124, 132, 127), (120, 121, 129, 128), (117, 123, 131, 116), (121, 119, 127, 129), (122, 117, 116, 130), (123, 120, 128, 131), (124, 118, 126, 132), (130, 133, 126), (129, 127, 133), (133, 130, 116), (127, 132, 133), (131, 133, 116), (133, 132, 126), (128, 129, 133), (131, 128, 133), (436, 254, 136, 277), (437, 405, 220, 428), (438, 288, 135, 301), (184, 264, 377, 378), (308, 184, 378, 375), (441, 291, 138, 305), (442, 262, 142, 283), (443, 412, 227, 429), (444, 404, 219, 426), (186, 224, 621, 615), (447, 274, 125, 313), (448, 270, 142, 295), (449, 315, 149, 316), (450, 280, 139, 317), (454, 318, 165, 289), (455, 319, 194, 320), (456, 276, 152, 321), (443, 429, 216, 209), (369, 443, 209, 310), (459, 279, 155, 325), (460, 326, 171, 295), (461, 327, 196, 328), (462, 282, 158, 329), (463, 330, 173, 297), (464, 331, 197, 332), (465, 286, 162, 333), (466, 334, 159, 283), (467, 335, 198, 336), (468, 292, 168, 337), (472, 338, 153, 233), (473, 339, 199, 340), (474, 298, 174, 341), (477, 255, 175, 345), (478, 346, 177, 257), (479, 347, 201), (480, 244, 164, 349), (481, 350, 156, 236), (482, 351, 202, 352), (424, 493, 208, 224), (484, 354, 180, 260), (485, 355, 203, 356), (493, 368, 311, 208), (368, 494, 188, 311), (494, 367, 312, 188), (489, 247, 167, 361), (490, 362, 159, 239), (491, 363, 205, 364), (492, 306, 182, 365), (487, 226, 324, 204), (207, 487, 204, 360), (495, 263, 183, 369), (223, 535, 195, 358), (535, 206, 400, 195), (498, 250, 170, 373), (377, 186, 615, 626), (505, 382, 189, 269), (506, 383, 210, 384), (507, 230, 150, 385), (508, 386, 171, 251), (509, 387, 211, 388), (510, 314, 190, 389), (511, 390, 192, 272), (512, 391, 212, 392), (513, 271, 191, 393), (514, 394, 193, 273), (515, 395, 213, 396), (516, 236, 156, 397), (172, 252, 519, 521), (900, 884, 452, 435), (527, 407, 222, 415), (370, 411, 261, 322), (530, 410, 225, 418), (531, 406, 221, 419), (495, 369, 310, 187), (534, 342, 176, 256), (367, 495, 187, 312), (411, 408, 302, 261), (537, 401, 215, 425), (538, 294, 141, 309), (539, 413, 228, 427), (540, 299, 145, 300), (541, 307, 147, 308), (318, 430, 245, 165), (194, 321, 430, 318), (321, 152, 232, 430), (264, 536, 186, 377), (536, 424, 224, 186), (325, 155, 235, 431), (326, 432, 251, 171), (196, 329, 432, 326), (329, 158, 238, 432), (330, 433, 253, 173), (197, 333, 433, 330), (333, 162, 242, 433), (334, 434, 239, 159), (198, 337, 434, 334), (337, 168, 248, 434), (896, 868, 471, 451), (296, 172, 521, 517), (284, 143, 523, 518), (338, 436, 277, 153), (199, 341, 436, 338), (341, 174, 254, 436), (345, 175, 405, 437), (346, 438, 301, 177), (425, 215, 288, 438), (350, 439, 280, 156), (202, 353, 439, 350), (541, 308, 375, 148), (354, 440, 304, 180), (222, 420, 440, 354), (429, 541, 148, 216), (261, 302, 266, 374), (322, 261, 374, 501), (418, 225, 291, 441), (362, 442, 283, 159), (205, 365, 442, 362), (365, 182, 262, 442), (185, 265, 408, 411), (309, 185, 411, 370), (369, 183, 412, 443), (444, 426, 206, 535), (373, 444, 535, 223), (373, 170, 404, 444), (312, 187, 616, 624), (616, 622, 636, 630), (624, 616, 630, 638), (626, 615, 629, 640), (615, 621, 635, 629), (614, 625, 639, 628), (382, 447, 313, 189), (228, 419, 447, 382), (419, 221, 274, 447), (386, 448, 295, 171), (211, 389, 448, 386), (389, 190, 270, 448), (390, 449, 316, 192), (212, 393, 449, 390), (393, 191, 315, 449), (394, 450, 317, 193), (213, 397, 450, 394), (397, 156, 280, 450), (871, 900, 435, 470), (240, 160, 522, 520), (908, 880, 453, 399), (252, 91, 524, 519), (88, 240, 520, 525), (523, 517, 398, 469), (522, 518, 399, 453), (525, 520, 451, 471), (519, 524, 470, 435), (254, 454, 289, 136), (174, 320, 454, 254), (320, 194, 318, 454), (298, 455, 320, 174), (145, 257, 455, 298), (257, 177, 319, 455), (319, 456, 321, 194), (177, 301, 456, 319), (301, 135, 276, 456), (195, 400, 381, 181), (358, 195, 181, 409), (360, 204, 179, 402), (204, 324, 421, 179), (324, 214, 178, 421), (214, 323, 446, 178), (218, 358, 409, 146), (323, 218, 146, 446), (305, 138, 279, 459), (262, 460, 295, 142), (182, 328, 460, 262), (328, 196, 326, 460), (306, 461, 328, 182), (147, 265, 461, 306), (265, 185, 327, 461), (327, 462, 329, 196), (185, 309, 462, 327), (309, 141, 282, 462), (187, 310, 622, 616), (620, 614, 628, 634), (332, 197, 330, 463), (621, 618, 632, 635), (618, 623, 637, 632), (269, 189, 331, 464), (331, 465, 333, 197), (189, 313, 465, 331), (313, 125, 286, 465), (270, 466, 283, 142), (190, 336, 466, 270), (336, 198, 334, 466), (314, 467, 336, 190), (149, 273, 467, 314), (273, 193, 335, 467), (335, 468, 337, 198), (193, 317, 468, 335), (317, 139, 292, 468), (520, 522, 453, 451), (517, 521, 452, 398), (518, 523, 469, 399), (521, 519, 435, 452), (160, 284, 518, 522), (871, 470, 976, 979), (895, 871, 979, 983), (893, 869, 1001, 1005), (875, 908, 399, 469), (242, 472, 233, 84), (162, 340, 472, 242), (340, 199, 338, 472), (286, 473, 340, 162), (125, 256, 473, 286), (256, 176, 339, 473), (339, 474, 341, 199), (176, 300, 474, 339), (300, 145, 298, 474), (406, 475, 422, 221), (150, 344, 475, 406), (230, 476, 344, 150), (88, 243, 476, 230), (243, 163, 343, 476), (343, 477, 200), (163, 287, 477, 343), (287, 134, 255, 477), (299, 478, 257, 145), (220, 414, 478, 299), (414, 229, 478), (255, 479, 348, 175), (134, 275, 479, 255), (275, 151, 347, 479), (151, 231, 480, 347), (231, 89, 244, 480), (232, 481, 236, 85), (152, 352, 481, 232), (352, 202, 350, 481), (276, 482, 352, 152), (135, 260, 482, 276), (260, 180, 351, 482), (351, 483, 353, 202), (180, 304, 483, 351), (302, 258, 445, 266), (288, 484, 260, 135), (215, 415, 484, 288), (415, 222, 354, 484), (244, 485, 356, 164), (89, 246, 485, 244), (246, 166, 355, 485), (355, 486, 357, 203), (166, 290, 486, 355), (290, 137, 259, 486), (258, 360, 402, 445), (303, 322, 501, 533), (400, 303, 533, 381), (206, 403, 303, 400), (137, 278, 488, 259), (278, 154, 359, 488), (403, 370, 322, 303), (154, 234, 489, 359), (234, 90, 247, 489), (235, 490, 239, 86), (155, 364, 490, 235), (364, 205, 362, 490), (279, 491, 364, 155), (138, 264, 491, 279), (264, 184, 363, 491), (363, 492, 365, 205), (184, 308, 492, 363), (308, 147, 306, 492), (410, 493, 424, 225), (167, 368, 493, 410), (416, 496, 487, 207), (247, 494, 368, 167), (90, 249, 494, 247), (249, 169, 367, 494), (496, 372, 226, 487), (169, 293, 495, 367), (293, 140, 263, 495), (412, 496, 416, 227), (183, 372, 496, 412), (372, 497, 458, 226), (263, 497, 372, 183), (140, 281, 497, 263), (281, 157, 371, 497), (497, 371, 366, 458), (157, 237, 498, 371), (237, 91, 250, 498), (238, 499, 241, 87), (158, 376, 499, 238), (623, 617, 631, 637), (282, 500, 376, 158), (141, 268, 500, 282), (617, 624, 638, 631), (625, 627, 641, 639), (619, 620, 634, 633), (622, 619, 633, 636), (294, 502, 268, 141), (219, 417, 502, 294), (627, 626, 640, 641), (250, 503, 380, 170), (91, 252, 503, 250), (252, 172, 379, 503), (378, 377, 626, 627), (172, 296, 504, 379), (296, 143, 267, 504), (310, 209, 619, 622), (209, 216, 620, 619), (427, 228, 382, 505), (375, 378, 627, 625), (143, 284, 506, 267), (284, 160, 383, 506), (383, 507, 385, 210), (160, 240, 507, 383), (240, 88, 230, 507), (241, 508, 251, 87), (161, 388, 508, 241), (388, 211, 386, 508), (285, 509, 388, 161), (144, 272, 509, 285), (272, 192, 387, 509), (387, 510, 389, 211), (192, 316, 510, 387), (316, 149, 314, 510), (297, 511, 272, 144), (173, 392, 511, 297), (392, 212, 390, 511), (253, 512, 392, 173), (84, 233, 512, 253), (233, 153, 391, 512), (391, 513, 393, 212), (153, 277, 513, 391), (277, 136, 271, 513), (315, 514, 273, 149), (191, 396, 514, 315), (396, 213, 394, 514), (271, 515, 396, 191), (136, 289, 515, 271), (289, 165, 395, 515), (395, 516, 397, 213), (165, 245, 516, 395), (245, 85, 236, 516), (873, 906, 965, 960), (884, 912, 398, 452), (897, 881, 1004, 1006), (882, 910, 966, 962), (137, 290, 957, 951), (958, 949, 1009, 1010), (899, 883, 982, 984), (246, 89, 949, 955), (90, 234, 954, 950), (143, 296, 517, 523), (959, 870, 978, 988), (912, 875, 469, 398), (471, 868, 1000, 998), (525, 471, 998, 999), (293, 169, 971, 975), (868, 897, 1006, 1000), (949, 89, 990, 1009), (880, 896, 451, 453), (169, 249, 973, 971), (910, 873, 960, 966), (151, 275, 996, 992), (231, 151, 992, 994), (950, 959, 988, 987), (878, 894, 963, 961), (281, 140, 969, 974), (870, 899, 984, 978), (905, 877, 1003, 1007), (405, 526, 414, 220), (175, 348, 526, 405), (401, 527, 415, 215), (164, 356, 527, 401), (356, 203, 407, 527), (307, 528, 265, 147), (227, 416, 528, 307), (498, 373, 223, 457), (404, 529, 417, 219), (170, 380, 529, 404), (188, 312, 624, 617), (423, 207, 360, 258), (408, 423, 258, 302), (361, 167, 410, 530), (413, 531, 419, 228), (210, 385, 531, 413), (385, 150, 406, 531), (407, 532, 420, 222), (203, 357, 532, 407), (366, 457, 218, 323), (311, 188, 617, 623), (208, 311, 623, 618), (224, 208, 618, 621), (274, 534, 256, 125), (221, 422, 534, 274), (457, 223, 358, 218), (458, 366, 323, 214), (226, 458, 214, 324), (291, 536, 264, 138), (225, 424, 536, 291), (371, 498, 457, 366), (349, 164, 401, 537), (265, 528, 423, 408), (528, 416, 207, 423), (426, 219, 294, 538), (216, 148, 614, 620), (148, 375, 625, 614), (384, 210, 413, 539), (342, 540, 300, 176), (217, 428, 540), (428, 220, 299, 540), (538, 309, 370, 403), (426, 538, 403, 206), (429, 227, 307, 541), (348, 479, 201), (477, 345, 200), (229, 346, 478), (342, 217, 540), (349, 537, 553, 547), (537, 425, 549, 553), (526, 348, 546, 552), (414, 526, 552, 548), (347, 480, 551, 545), (480, 349, 547, 551), (438, 346, 544, 550), (425, 438, 550, 549), (229, 414, 548, 543), (348, 201, 542, 546), (201, 347, 545, 542), (346, 229, 543, 544), (547, 553, 565, 559), (553, 549, 561, 565), (552, 546, 558, 564), (548, 552, 564, 560), (545, 551, 563, 557), (551, 547, 559, 563), (550, 544, 556, 562), (549, 550, 562, 561), (543, 548, 560, 555), (546, 542, 554, 558), (542, 545, 557, 554), (544, 543, 555, 556), (559, 565, 577, 571), (565, 561, 573, 577), (564, 558, 570, 576), (560, 564, 576, 572), (557, 563, 575, 569), (563, 559, 571, 575), (562, 556, 568, 574), (561, 562, 574, 573), (555, 560, 572, 567), (558, 554, 566, 570), (554, 557, 569, 566), (556, 555, 567, 568), (342, 534, 589, 580), (534, 422, 584, 589), (476, 343, 581, 588), (344, 476, 588, 582), (475, 344, 582, 587), (422, 475, 587, 584), (345, 437, 586, 583), (437, 428, 585, 586), (428, 217, 579, 585), (343, 200, 578, 581), (217, 342, 580, 579), (200, 345, 583, 578), (580, 589, 601, 592), (589, 584, 596, 601), (588, 581, 593, 600), (582, 588, 600, 594), (587, 582, 594, 599), (584, 587, 599, 596), (583, 586, 598, 595), (586, 585, 597, 598), (585, 579, 591, 597), (581, 578, 590, 593), (579, 580, 592, 591), (578, 583, 595, 590), (592, 601, 613, 604), (601, 596, 608, 613), (600, 593, 605, 612), (594, 600, 612, 606), (599, 594, 606, 611), (596, 599, 611, 608), (595, 598, 610, 607), (598, 597, 609, 610), (597, 591, 603, 609), (593, 590, 602, 605), (591, 592, 604, 603), (590, 595, 607, 602), (361, 530, 666, 654), (489, 361, 654, 665), (439, 353, 651, 658), (259, 488, 664, 645), (353, 483, 662, 651), (420, 532, 667, 656), (139, 280, 646, 642), (168, 292, 647, 643), (441, 305, 649, 660), (248, 168, 643, 644), (304, 440, 659, 648), (305, 459, 661, 649), (431, 248, 644, 657), (530, 418, 655, 666), (488, 359, 653, 664), (357, 486, 663, 652), (280, 439, 658, 646), (483, 304, 648, 662), (532, 357, 652, 667), (292, 139, 642, 647), (418, 441, 660, 655), (440, 420, 656, 659), (359, 489, 665, 653), (486, 259, 645, 663), (325, 431, 657, 650), (459, 325, 650, 661), (656, 667, 693, 682), (644, 643, 669, 670), (649, 661, 687, 675), (666, 655, 681, 692), (642, 646, 672, 668), (655, 660, 686, 681), (665, 654, 680, 691), (659, 656, 682, 685), (645, 664, 690, 671), (658, 651, 677, 684), (652, 663, 689, 678), (650, 657, 683, 676), (667, 652, 678, 693), (643, 647, 673, 669), (651, 662, 688, 677), (654, 666, 692, 680), (647, 642, 668, 673), (661, 650, 676, 687), (653, 665, 691, 679), (660, 649, 675, 686), (664, 653, 679, 690), (648, 659, 685, 674), (663, 645, 671, 689), (646, 658, 684, 672), (657, 644, 670, 683), (662, 648, 674, 688), (678, 689, 715, 704), (676, 683, 709, 702), (693, 678, 704, 719), (669, 673, 699, 695), (677, 688, 714, 703), (680, 692, 718, 706), (673, 668, 694, 699), (687, 676, 702, 713), (679, 691, 717, 705), (686, 675, 701, 712), (690, 679, 705, 716), (674, 685, 711, 700), (689, 671, 697, 715), (672, 684, 710, 698), (683, 670, 696, 709), (688, 674, 700, 714), (682, 693, 719, 708), (670, 669, 695, 696), (675, 687, 713, 701), (692, 681, 707, 718), (668, 672, 698, 694), (681, 686, 712, 707), (691, 680, 706, 717), (685, 682, 708, 711), (671, 690, 716, 697), (684, 677, 703, 710), (285, 161, 721, 726), (464, 332, 728, 736), (376, 500, 738, 729), (505, 269, 725, 742), (502, 417, 733, 739), (529, 380, 731, 744), (379, 504, 741, 730), (161, 241, 722, 721), (463, 297, 727, 735), (241, 499, 737, 722), (539, 427, 734, 745), (144, 285, 726, 720), (269, 464, 736, 725), (500, 268, 724, 738), (380, 503, 740, 731), (427, 505, 742, 734), (504, 267, 723, 741), (332, 463, 735, 728), (499, 376, 729, 737), (268, 502, 739, 724), (417, 529, 744, 733), (267, 506, 743, 723), (503, 379, 730, 740), (384, 539, 745, 732), (506, 384, 732, 743), (297, 144, 720, 727), (744, 731, 757, 770), (727, 720, 746, 753), (724, 739, 765, 750), (723, 743, 769, 749), (729, 738, 764, 755), (734, 742, 768, 760), (722, 737, 763, 748), (741, 723, 749, 767), (736, 728, 754, 762), (735, 727, 753, 761), (740, 730, 756, 766), (745, 734, 760, 771), (721, 722, 748, 747), (739, 733, 759, 765), (733, 744, 770, 759), (720, 726, 752, 746), (738, 724, 750, 764), (743, 732, 758, 769), (737, 729, 755, 763), (742, 725, 751, 768), (725, 736, 762, 751), (730, 741, 767, 756), (728, 735, 761, 754), (732, 745, 771, 758), (726, 721, 747, 752), (731, 740, 766, 757), (761, 753, 779, 787), (766, 756, 782, 792), (771, 760, 786, 797), (747, 748, 774, 773), (765, 759, 785, 791), (759, 770, 796, 785), (746, 752, 778, 772), (764, 750, 776, 790), (769, 758, 784, 795), (763, 755, 781, 789), (768, 751, 777, 794), (751, 762, 788, 777), (756, 767, 793, 782), (754, 761, 787, 780), (758, 771, 797, 784), (752, 747, 773, 778), (757, 766, 792, 783), (770, 757, 783, 796), (753, 746, 772, 779), (750, 765, 791, 776), (749, 769, 795, 775), (755, 764, 790, 781), (760, 768, 794, 786), (748, 763, 789, 774), (767, 749, 775, 793), (762, 754, 780, 788), (266, 445, 628, 639), (402, 634, 628, 445), (402, 179, 633, 634), (421, 636, 633, 179), (636, 421, 178, 630), (630, 178, 799, 801), (631, 638, 803, 802), (178, 446, 800, 799), (446, 146, 798, 800), (638, 630, 801, 803), (266, 639, 807, 804), (641, 640, 808, 809), (639, 641, 809, 807), (374, 266, 804, 805), (501, 374, 805, 806), (501, 806, 817, 814), (798, 146, 810, 816), (181, 381, 812, 811), (409, 181, 811, 813), (146, 409, 813, 810), (533, 501, 814, 815), (381, 533, 815, 812), (808, 640, 823, 825), (631, 802, 824, 819), (637, 631, 819, 822), (632, 637, 822, 820), (635, 632, 820, 821), (640, 629, 818, 823), (629, 635, 821, 818), (718, 707, 1024, 1035), (567, 603, 604, 568), (567, 572, 609, 603), (572, 576, 610, 609), (570, 607, 610, 576), (566, 602, 607, 570), (566, 569, 605, 602), (605, 569, 826, 828), (612, 605, 828, 829), (569, 575, 827, 826), (612, 829, 835, 833), (613, 608, 831, 834), (606, 612, 833, 830), (611, 606, 830, 832), (608, 611, 832, 831), (827, 575, 839, 841), (571, 577, 840, 836), (577, 573, 837, 840), (575, 571, 836, 839), (573, 574, 838, 837), (838, 574, 843, 847), (613, 834, 846, 845), (568, 604, 844, 842), (604, 613, 845, 844), (574, 568, 842, 843), (847, 843, 849, 853), (845, 846, 852, 851), (842, 844, 850, 848), (844, 845, 851, 850), (843, 842, 848, 849), (853, 849, 855, 859), (851, 852, 858, 857), (848, 850, 856, 854), (850, 851, 857, 856), (849, 848, 854, 855), (863, 860, 864, 867), (94, 95, 863, 862), (93, 94, 862, 861), (92, 93, 861, 860), (864, 865, 866, 867), (862, 863, 867, 866), (861, 862, 866, 865), (860, 861, 865, 864), (933, 898, 869, 893), (934, 901, 872, 909), (935, 914, 876, 915), (936, 906, 873, 916), (937, 917, 877, 905), (938, 918, 889, 919), (939, 910, 882, 920), (940, 921, 881, 897), (941, 922, 890, 923), (942, 913, 885, 924), (943, 925, 887, 903), (944, 926, 891, 927), (945, 902, 886, 928), (946, 929, 888, 904), (947, 930, 892, 931), (948, 894, 878, 932), (917, 933, 893, 877), (889, 920, 933, 917), (920, 882, 898, 933), (921, 934, 909, 881), (890, 924, 934, 921), (924, 885, 901, 934), (925, 935, 915, 887), (891, 928, 935, 925), (928, 886, 914, 935), (929, 936, 916, 888), (892, 932, 936, 929), (932, 878, 906, 936), (901, 937, 905, 872), (885, 919, 937, 901), (919, 889, 917, 937), (913, 938, 919, 885), (876, 904, 938, 913), (904, 888, 918, 938), (918, 939, 920, 889), (888, 916, 939, 918), (916, 873, 910, 939), (896, 940, 897, 868), (880, 923, 940, 896), (923, 890, 921, 940), (908, 941, 923, 880), (875, 903, 941, 908), (903, 887, 922, 941), (922, 942, 924, 890), (887, 915, 942, 922), (915, 876, 913, 942), (912, 943, 903, 875), (884, 927, 943, 912), (927, 891, 925, 943), (900, 944, 927, 884), (871, 895, 944, 900), (895, 879, 926, 944), (926, 945, 928, 891), (879, 907, 945, 926), (907, 874, 902, 945), (914, 946, 904, 876), (886, 931, 946, 914), (931, 892, 929, 946), (902, 947, 931, 886), (874, 911, 947, 902), (911, 883, 930, 947), (930, 948, 932, 892), (883, 899, 948, 930), (899, 870, 894, 948), (954, 952, 961, 963), (955, 949, 958, 964), (950, 954, 963, 959), (952, 956, 965, 961), (951, 957, 966, 960), (953, 955, 964, 962), (956, 951, 960, 965), (957, 953, 962, 966), (234, 154, 952, 954), (154, 278, 956, 952), (906, 878, 961, 965), (869, 898, 964, 958), (278, 137, 951, 956), (894, 870, 959, 963), (898, 882, 962, 964), (166, 246, 955, 953), (290, 166, 953, 957), (907, 879, 981, 985), (970, 974, 985, 981), (969, 975, 986, 980), (971, 973, 984, 982), (974, 969, 980, 985), (975, 971, 982, 986), (968, 979, 976, 977), (972, 970, 981, 983), (973, 967, 978, 984), (968, 972, 983, 979), (978, 967, 987, 988), (879, 895, 983, 981), (90, 950, 987, 967), (911, 874, 980, 986), (91, 237, 972, 968), (249, 90, 967, 973), (140, 293, 975, 969), (470, 524, 977, 976), (883, 911, 986, 982), (874, 907, 985, 980), (237, 157, 970, 972), (157, 281, 974, 970), (524, 91, 968, 977), (993, 995, 1006, 1004), (996, 991, 1002, 1007), (997, 993, 1004, 1008), (1000, 989, 999, 998), (994, 992, 1003, 1005), (995, 989, 1000, 1006), (990, 994, 1005, 1001), (992, 996, 1007, 1003), (991, 997, 1008, 1002), (990, 1001, 1010, 1009), (275, 134, 991, 996), (163, 243, 995, 993), (287, 163, 993, 997), (877, 893, 1005, 1003), (909, 872, 1002, 1008), (869, 958, 1010, 1001), (88, 525, 999, 989), (881, 909, 1008, 1004), (872, 905, 1007, 1002), (89, 231, 994, 990), (243, 88, 989, 995), (134, 287, 997, 991), (694, 698, 1015, 1011), (707, 712, 1029, 1024), (717, 706, 1023, 1034), (711, 708, 1025, 1028), (697, 716, 1033, 1014), (710, 703, 1020, 1027), (704, 715, 1032, 1021), (702, 709, 1026, 1019), (719, 704, 1021, 1036), (695, 699, 1016, 1012), (703, 714, 1031, 1020), (706, 718, 1035, 1023), (699, 694, 1011, 1016), (713, 702, 1019, 1030), (705, 717, 1034, 1022), (712, 701, 1018, 1029), (716, 705, 1022, 1033), (700, 711, 1028, 1017), (715, 697, 1014, 1032), (698, 710, 1027, 1015), (709, 696, 1013, 1026), (714, 700, 1017, 1031), (708, 719, 1036, 1025), (696, 695, 1012, 1013), (701, 713, 1030, 1018), (795, 784, 1049, 1060), (789, 781, 1046, 1054), (794, 777, 1042, 1059), (777, 788, 1053, 1042), (782, 793, 1058, 1047), (780, 787, 1052, 1045), (784, 797, 1062, 1063), (778, 773, 1038, 1043), (783, 792, 1057, 1048), (796, 783, 1048, 1061), (779, 772, 1037, 1044), (776, 791, 1056, 1041), (775, 795, 1060, 1040), (781, 790, 1055, 1046), (786, 794, 1064, 1051), (774, 789, 1054, 1039), (793, 775, 1040, 1058), (788, 780, 1045, 1053), (787, 779, 1044, 1052), (792, 782, 1047, 1057), (797, 786, 1051, 1062), (773, 774, 1039, 1038), (791, 785, 1050, 1056), (785, 796, 1061, 1050), (772, 778, 1043, 1037), (790, 776, 1041, 1055), (1065, 1072, 1068, 1076, 1067, 1074, 1073, 1066, 1075), (1067, 1076, 1085, 1079), (1074, 1067, 1079, 1083), (1066, 1073, 1082, 1078), (1076, 1068, 1080, 1085), (1072, 1065, 1077, 1081), (1065, 1075, 1084, 1077), (1068, 1072, 1081, 1080), (1075, 1066, 1078, 1084), (1105, 1110, 1109), (1103, 1105, 1109), (1103, 1109, 1114), (1112, 1105, 1103), (1115, 1102, 1108), (1111, 1104, 1106), (1110, 1107, 1109), (1108, 1107, 1110), (1108, 1102, 1107), (1102, 1113, 1107), (1106, 1108, 1110), (1106, 1104, 1108), (1104, 1115, 1108), (1109, 1101, 1114), (1109, 1107, 1101), (1107, 1113, 1101), (1102, 1115, 1124, 1117), (1101, 1113, 1122, 1116), (1103, 1114, 1123, 1118), (1112, 1103, 1118, 1121), (1114, 1101, 1116, 1123), (1113, 1102, 1117, 1122), (1111, 1106, 1178, 1183), (1115, 1104, 1119, 1124), (1110, 1182, 1178, 1106), (1110, 1105, 1177, 1182), (1104, 1111, 1120, 1119), (1112, 1184, 1177, 1105), (1121, 1193, 1184, 1112), (1086, 1093, 1089, 1097, 1088, 1095, 1094, 1087, 1096), (1088, 1097, 1130, 1100), (1095, 1088, 1100, 1128), (1087, 1094, 1127, 1099), (1097, 1089, 1125, 1130), (1093, 1086, 1098, 1126), (1086, 1096, 1129, 1098), (1089, 1093, 1126, 1125), (1096, 1087, 1099, 1129), (1139, 1132, 1138, 1134, 1133, 1137, 1131, 1136, 1135), (1098, 1129, 1099, 1127, 1128, 1100, 1130, 1125, 1126), (1141, 1150, 1138, 1132), (1148, 1144, 1135, 1136), (1151, 1141, 1132, 1139), (1144, 1151, 1139, 1135), (1140, 1148, 1136, 1131), (1150, 1143, 1134, 1138), (1142, 1149, 1137, 1133), (1149, 1140, 1131, 1137), (1151, 1144, 1148, 1140, 1149, 1142, 1143, 1150, 1141), (1160, 1153, 1159, 1155, 1154, 1158, 1152, 1157, 1156), (1077, 1084, 1078, 1082, 1083, 1079, 1085, 1080, 1081), (1162, 1171, 1159, 1153), (1169, 1165, 1156, 1157), (1172, 1162, 1153, 1160), (1165, 1172, 1160, 1156), (1161, 1169, 1157, 1152), (1171, 1164, 1155, 1159), (1163, 1170, 1158, 1154), (1170, 1161, 1152, 1158), (1172, 1165, 1169, 1161, 1170, 1163, 1164, 1171, 1162), (1177, 1181, 1182), (1175, 1181, 1177), (1175, 1186, 1181), (1184, 1175, 1177), (1187, 1180, 1174), (1183, 1178, 1176), (1182, 1181, 1179), (1180, 1182, 1179), (1180, 1179, 1174), (1174, 1179, 1185), (1178, 1182, 1180), (1178, 1180, 1176), (1176, 1180, 1187), (1181, 1186, 1173), (1181, 1173, 1179), (1179, 1173, 1185), (1174, 1189, 1196, 1187), (1173, 1188, 1194, 1185), (1175, 1190, 1195, 1186), (1184, 1193, 1190, 1175), (1186, 1195, 1188, 1173), (1185, 1194, 1189, 1174), (1187, 1196, 1191, 1176), (1176, 1191, 1192, 1183), (1116, 1122, 1117, 1124, 1119, 1120, 1121, 1118, 1123), (1188, 1195, 1190, 1193, 1192, 1191, 1196, 1189, 1194), (1193, 1121, 1120, 1192), (1201, 1202, 1198, 1197), (1202, 1203, 1199, 1198), (1200, 1199, 1205, 1206), (1204, 1201, 1197, 1200), (1197, 1198, 1199, 1200), (1204, 1203, 1202, 1201), (1207, 1208, 1206, 1205), (1204, 1200, 1206, 1208), (1203, 1204, 1208, 1207), (1199, 1203, 1207, 1205), (1218, 1214, 1210, 1212), (1214, 1213, 1209, 1210), (1213, 1217, 1211, 1209), (1210, 1209, 1211, 1212), (1213, 1214, 1215, 1216), (1220, 1219, 1218, 1217), (1213, 1216, 1220, 1217), (1217, 1218, 1212, 1211), (1215, 1214, 1218, 1219), (1216, 1215, 1219, 1220)])
me_cube_001.polygons.foreach_set('material_index', [3, 3, 3, 3, 3, 3, 3, 3, 3, 3, 3, 3, 3, 3, 3, 3, 3, 3, 3, 3, 3, 3, 0, 0, 0, 0, 0, 0, 0, 0, 0, 0, 0, 0, 0, 0, 0, 0, 0, 0, 0, 0, 0, 0, 0, 0, 0, 0, 0, 0, 0, 0, 0, 0, 0, 0, 0, 0, 0, 0, 0, 0, 0, 0, 2, 2, 2, 2, 1, 1, 1, 1, 1, 1, 1, 1, 1, 1, 1, 1, 1, 1, 1, 1, 1, 1, 1, 1, 1, 1, 1, 1, 1, 1, 1, 1, 1, 1, 1, 1, 1, 1, 1, 1, 1, 1, 1, 1, 2, 2, 1, 1, 2, 2, 2, 2, 1, 2, 1, 1, 1, 1, 1, 2, 1, 1, 2, 2, 2, 2, 2, 2, 2, 1, 1, 1, 1, 1, 1, 2, 2, 2, 2, 2, 2, 1, 2, 2, 1, 1, 1, 2, 2, 2, 2, 1, 1, 2, 1, 1, 2, 1, 2, 2, 2, 1, 1, 1, 1, 1, 1, 1, 1, 1, 1, 1, 2, 1, 2, 2, 1, 2, 1, 1, 2, 2, 2, 2, 2, 1, 1, 2, 1, 1, 2, 2, 2, 2, 2, 2, 2, 1, 1, 1, 1, 1, 1, 1, 1, 1, 2, 2, 2, 2, 2, 1, 2, 2, 1, 1, 1, 2, 2, 2, 2, 1, 1, 2, 1, 1, 2, 1, 1, 1, 1, 1, 1, 2, 2, 2, 1, 1, 1, 1, 1, 1, 1, 1, 1, 1, 1, 1, 1, 1, 1, 1, 1, 1, 1, 1, 1, 1, 2, 2, 1, 2, 2, 1, 1, 1, 1, 1, 1, 1, 1, 2, 2, 2, 2, 2, 2, 2, 2, 2, 2, 1, 1, 2, 1, 1, 2, 2, 2, 2, 1, 1, 1, 1, 1, 1, 1, 1, 1, 1, 1, 1, 1, 1, 1, 1, 1, 1, 2, 2, 1, 2, 2, 2, 1, 2, 2, 2, 2, 2, 2, 2, 2, 2, 2, 2, 2, 2, 2, 2, 2, 2, 2, 2, 2, 2, 2, 2, 2, 2, 2, 1, 2, 2, 2, 2, 2, 2, 2, 2, 2, 1, 1, 1, 1, 2, 2, 1, 2, 2, 2, 2, 2, 2, 2, 2, 2, 2, 2, 2, 2, 1, 2, 2, 2, 1, 2, 2, 2, 2, 1, 2, 2, 2, 1, 2, 2, 2, 2, 1, 2, 2, 1, 1, 1, 1, 2, 2, 1, 2, 2, 2, 1, 2, 2, 1, 1, 2, 1, 2, 2, 2, 2, 2, 1, 1, 1, 1, 1, 1, 1, 1, 1, 1, 1, 1, 1, 1, 1, 1, 1, 1, 1, 1, 1, 1, 1, 1, 1, 1, 1, 1, 1, 1, 1, 1, 1, 1, 1, 1, 1, 1, 1, 1, 1, 1, 1, 1, 1, 1, 1, 1, 1, 1, 1, 1, 1, 1, 2, 2, 2, 2, 2, 2, 2, 1, 2, 2, 1, 1, 1, 2, 2, 2, 2, 2, 2, 1, 1, 1, 1, 2, 2, 1, 1, 1, 2, 2, 1, 2, 1, 1, 2, 1, 1, 2, 2, 2, 2, 1, 1, 2, 2, 2, 2, 2, 1, 1, 1, 1, 1, 1, 1, 1, 1, 1, 1, 1, 1, 1, 1, 1, 1, 1, 1, 1, 1, 1, 1, 1, 1, 1, 1, 1, 1, 1, 1, 1, 1, 1, 1, 1, 1, 1, 1, 1, 1, 1, 1, 1, 1, 1, 1, 1, 1, 1, 1, 1, 1, 1, 1, 1, 1, 1, 1, 1, 1, 1, 1, 1, 1, 1, 1, 1, 1, 1, 1, 1, 1, 1, 1, 1, 1, 1, 1, 1, 1, 1, 1, 1, 1, 1, 1, 1, 1, 1, 1, 1, 1, 1, 1, 1, 1, 1, 1, 1, 1, 1, 1, 1, 1, 1, 1, 1, 1, 1, 1, 1, 1, 1, 1, 1, 1, 1, 1, 1, 1, 1, 1, 1, 1, 1, 1, 1, 1, 1, 1, 1, 1, 1, 1, 1, 1, 1, 1, 1, 1, 1, 1, 1, 1, 1, 1, 1, 1, 1, 1, 1, 1, 1, 1, 1, 1, 1, 1, 1, 1, 1, 1, 1, 1, 1, 1, 1, 1, 1, 1, 1, 1, 1, 1, 1, 1, 1, 1, 1, 1, 1, 1, 1, 1, 1, 1, 1, 1, 1, 1, 1, 1, 1, 1, 1, 1, 1, 1, 1, 1, 1, 1, 1, 1, 1, 1, 1, 1, 1, 1, 1, 1, 1, 1, 1, 1, 1, 1, 1, 1, 1, 1, 1, 1, 1, 1, 1, 1, 1, 1, 1, 1, 1, 1, 1, 1, 1, 1, 1, 1, 1, 1, 1, 1, 1, 1, 1, 1, 1, 1, 1, 1, 1, 1, 1, 1, 1, 1, 1, 1, 1, 1, 1, 1, 1, 1, 1, 1, 1, 1, 1, 1, 1, 1, 1, 1, 3, 3, 3, 3, 3, 3, 3, 3, 3, 3, 3, 3, 3, 3, 3, 1, 1, 1, 1, 1, 1, 1, 1, 1, 1, 1, 1, 1, 1, 1, 1, 1, 1, 1, 1, 1, 1, 1, 1, 1, 1, 1, 1, 1, 1, 1, 1, 1, 1, 1, 1, 1, 1, 1, 1, 1, 1, 1, 1, 1, 1, 1, 1, 1, 1, 1, 1, 1, 1, 1, 1, 1, 1, 1, 1, 1, 1, 1, 1, 1, 1, 1, 1, 1, 1, 1, 1, 1, 1, 1, 1, 1, 1, 1, 1, 1, 1, 1, 1, 1, 1, 1, 1, 1, 1, 1, 1, 1, 1, 1, 1, 1, 1, 1, 1, 1, 1, 1, 1, 1, 1, 1, 1, 1, 1, 1, 1, 1, 1, 1, 1, 1, 1, 1, 1, 1, 1, 1, 1, 1, 1, 1, 1, 1, 1, 1, 1, 1, 1, 1, 1, 1, 1, 1, 1, 1, 1, 1, 1, 1, 1, 1, 1, 1, 1, 1, 1, 1, 1, 1, 1, 1, 1, 1, 1, 1, 1, 1, 1, 1, 1, 1, 1, 1, 1, 1, 1, 1, 1, 1, 1, 1, 1, 1, 1, 1, 1, 1, 1, 1, 3, 3, 3, 3, 3, 3, 3, 3, 3, 2, 2, 2, 2, 2, 2, 2, 2, 2, 2, 2, 2, 2, 2, 2, 2, 2, 2, 2, 2, 2, 2, 2, 2, 2, 2, 2, 2, 2, 3, 3, 3, 3, 3, 3, 3, 3, 3, 3, 3, 3, 3, 3, 3, 3, 3, 3, 3, 3, 3, 3, 3, 3, 3, 3, 3, 3, 3, 3, 3, 2, 2, 2, 2, 2, 2, 2, 2, 2, 2, 2, 2, 2, 2, 2, 2, 2, 2, 2, 2, 2, 2, 2, 2, 2, 2, 2, 0, 0, 0, 0, 0, 0, 0, 0, 0, 0, 0, 0, 0, 0, 0, 0, 0, 0, 0, 0])
me_cube_001.materials.append(mat_material)
me_cube_001.materials.append(mat_material_001)
me_cube_001.materials.append(mat_material_002)
me_cube_001.materials.append(mat_material_003)
me_cube_001.use_remesh_preserve_volume = False
me_cube_001.use_remesh_preserve_attributes = False
me_cube_001.use_mirror_vertex_groups = False
me_cube_001.update()

# ---- objects
ob_cube = bpy.data.objects.new('Cube', me_cube_001)
ob_lamp = bpy.data.objects.new('Lamp', light_lamp)
ob_camera = bpy.data.objects.new('Camera', cam_camera)

# ---- transforms, parenting, visibility, modifiers, constraints
ob_cube.location = (-1.182, 0.0, 2.338)
ob_cube.lock_rotations_4d = False
ob_cube.empty_display_type = 'ARROWS'
ob_cube.lineart.crease_threshold = 0.0
ob_lamp.location = (4.076, 1.005, 5.904)
ob_lamp.rotation_euler = (0.6503, 0.05522, 1.866)
ob_lamp.lock_rotations_4d = False
ob_lamp.empty_display_type = 'ARROWS'
ob_lamp.color = (0.0, 0.0, 0.0, 0.0)
ob_lamp.lineart.crease_threshold = 0.0
ob_camera.location = (7.481, -6.508, 5.344)
ob_camera.rotation_euler = (1.109, 0.01082, 0.8149)
ob_camera.lock_rotations_4d = False
ob_camera.empty_display_type = 'ARROWS'
ob_camera.color = (0.0, 0.0, 0.0, 0.0)
ob_camera.display_type = 'WIRE'
ob_camera.lineart.crease_threshold = 0.0

# ---- collection membership
col_collection_1.objects.link(ob_cube)
col_collection_1.objects.link(ob_lamp)
col_collection_1.objects.link(ob_camera)

# ---- scene / render settings (as saved in the file)
scene.camera = ob_camera
scene.frame_start = 1; scene.frame_end = 250; scene.frame_set(1)
scene.render.engine = 'BLENDER_EEVEE_NEXT'
scene.render.image_settings.compression = 90
scene.render.resolution_percentage = 50
scene.render.dither_intensity = 0.0
scene.cycles.use_denoising = False
scene.cycles.samples = 10
scene.cycles.sampling_pattern = 'TABULATED_SOBOL'
scene.cycles.light_sampling_threshold = 0.0
scene.cycles.use_adaptive_sampling = False
scene.cycles.use_light_tree = False
scene.cycles.blur_glossy = 0.0
scene.cycles.volume_bounces = 1
scene.cycles.pixel_filter_type = 'GAUSSIAN'
scene.cycles.sample_clamp_indirect = 0.0
scene.view_settings.view_transform = 'Standard'
bpy.context.view_layer.update()

